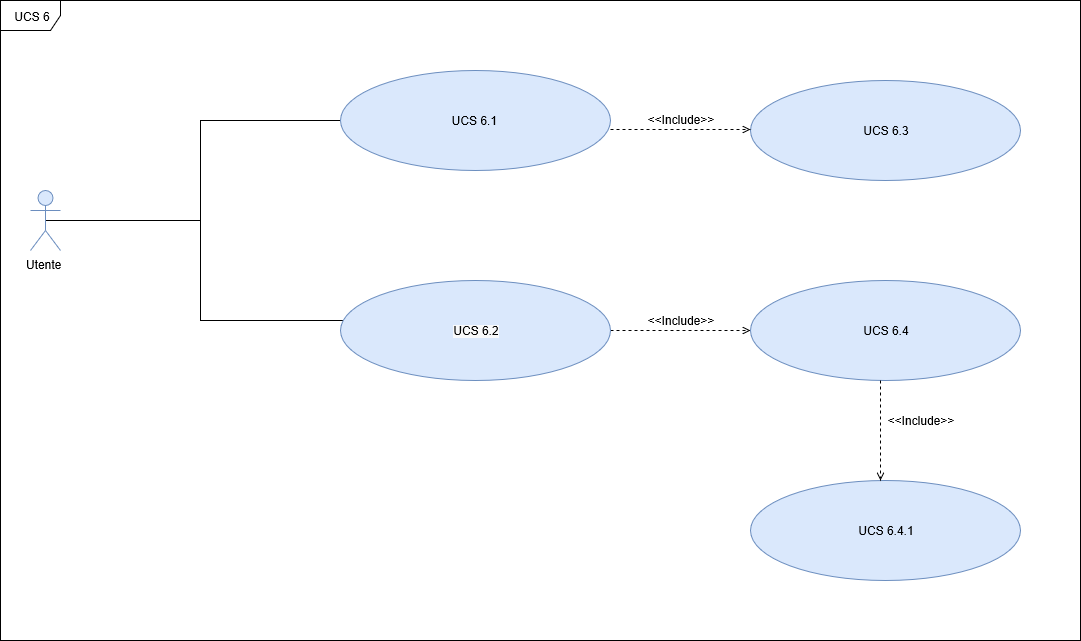

The diagram above was exported from draw.io. Its source (the exported page's mxGraphModel, read from the mxfile embedded in the PNG):
<mxGraphModel grid="1" shadow="0" math="0" background="#ffffff" pageHeight="826" pageWidth="1169" pageScale="1" page="1" fold="1" arrows="1" connect="1" tooltips="1" guides="1" gridSize="10" dy="784" dx="1441">
  <root>
    <mxCell id="0" />
    <mxCell id="1" parent="0" />
    <mxCell id="yFqueE0bvkqC2CLvMh4e-42" value="UCS 6" parent="1" vertex="1" style="shape=umlFrame;whiteSpace=wrap;html=1;">
      <mxGeometry as="geometry" height="640" width="1080" y="180" x="60" />
    </mxCell>
    <mxCell id="yFqueE0bvkqC2CLvMh4e-50" source="yFqueE0bvkqC2CLvMh4e-43" parent="1" style="edgeStyle=orthogonalEdgeStyle;rounded=0;orthogonalLoop=1;jettySize=auto;html=1;exitX=0.5;exitY=0.5;exitDx=0;exitDy=0;exitPerimeter=0;endArrow=none;endFill=0;" target="yFqueE0bvkqC2CLvMh4e-49" edge="1">
      <mxGeometry as="geometry" relative="1">
        <mxPoint as="targetPoint" y="400" x="200" />
        <Array as="points">
          <mxPoint y="400" x="260" />
          <mxPoint y="500" x="260" />
        </Array>
      </mxGeometry>
    </mxCell>
    <mxCell id="yFqueE0bvkqC2CLvMh4e-43" value="Utente&amp;nbsp;" parent="1" vertex="1" style="shape=umlActor;verticalLabelPosition=bottom;labelBackgroundColor=#ffffff;verticalAlign=top;html=1;fillColor=#dae8fc;strokeColor=#6c8ebf;">
      <mxGeometry as="geometry" height="60" width="30" y="370" x="90" />
    </mxCell>
    <mxCell id="yFqueE0bvkqC2CLvMh4e-51" source="yFqueE0bvkqC2CLvMh4e-47" parent="1" style="edgeStyle=orthogonalEdgeStyle;rounded=0;orthogonalLoop=1;jettySize=auto;html=1;exitX=0;exitY=0.5;exitDx=0;exitDy=0;endArrow=none;endFill=0;" edge="1">
      <mxGeometry as="geometry" relative="1">
        <mxPoint as="targetPoint" y="410" x="260" />
      </mxGeometry>
    </mxCell>
    <mxCell id="yFqueE0bvkqC2CLvMh4e-47" value="UCS 6.1&amp;nbsp;" parent="1" vertex="1" style="ellipse;whiteSpace=wrap;html=1;fillColor=#dae8fc;strokeColor=#6c8ebf;">
      <mxGeometry as="geometry" height="100" width="270" y="250" x="400" />
    </mxCell>
    <mxCell id="yFqueE0bvkqC2CLvMh4e-57" source="yFqueE0bvkqC2CLvMh4e-49" parent="1" style="edgeStyle=orthogonalEdgeStyle;rounded=0;orthogonalLoop=1;jettySize=auto;html=1;exitX=1;exitY=0.5;exitDx=0;exitDy=0;entryX=0;entryY=0.5;entryDx=0;entryDy=0;dashed=1;startArrow=none;startFill=0;endArrow=open;endFill=0;" target="yFqueE0bvkqC2CLvMh4e-56" edge="1">
      <mxGeometry as="geometry" relative="1" />
    </mxCell>
    <mxCell id="yFqueE0bvkqC2CLvMh4e-49" value="&lt;span style=&quot;display: inline ; float: none ; background-color: rgb(248 , 249 , 250) ; color: rgb(0 , 0 , 0) ; font-family: &amp;#34;helvetica&amp;#34; ; font-size: 12px ; font-style: normal ; font-variant: normal ; font-weight: normal ; letter-spacing: normal ; line-height: 1.2 ; overflow-wrap: normal ; text-align: center ; text-decoration: none ; text-indent: 0px ; text-transform: none ; white-space: normal ; word-spacing: 0px&quot;&gt;UCS 6.2&lt;/span&gt;" parent="1" vertex="1" style="ellipse;whiteSpace=wrap;html=1;fillColor=#dae8fc;strokeColor=#6c8ebf;">
      <mxGeometry as="geometry" height="100" width="270" y="460" x="400" />
    </mxCell>
    <mxCell id="yFqueE0bvkqC2CLvMh4e-52" value="UCS 6.3" parent="1" vertex="1" style="ellipse;whiteSpace=wrap;html=1;fillColor=#dae8fc;strokeColor=#6c8ebf;">
      <mxGeometry as="geometry" height="100" width="270" y="260" x="810" />
    </mxCell>
    <mxCell id="yFqueE0bvkqC2CLvMh4e-56" value="UCS 6.4" parent="1" vertex="1" style="ellipse;whiteSpace=wrap;html=1;fillColor=#dae8fc;strokeColor=#6c8ebf;">
      <mxGeometry as="geometry" height="100" width="270" y="460" x="810" />
    </mxCell>
    <mxCell id="yFqueE0bvkqC2CLvMh4e-58" value="&amp;lt;&amp;lt;Include&amp;gt;&amp;gt;" parent="1" vertex="1" style="text;html=1;strokeColor=none;fillColor=none;align=center;verticalAlign=middle;whiteSpace=wrap;rounded=0;">
      <mxGeometry as="geometry" height="20" width="40" y="490" x="720" />
    </mxCell>
    <mxCell id="yFqueE0bvkqC2CLvMh4e-61" value="UCS 6.4.1" parent="1" vertex="1" style="ellipse;whiteSpace=wrap;html=1;fillColor=#dae8fc;strokeColor=#6c8ebf;">
      <mxGeometry as="geometry" height="100" width="270" y="660" x="810" />
    </mxCell>
    <mxCell id="bSFokla8NiKAQN6m4KR3-1" parent="1" style="edgeStyle=orthogonalEdgeStyle;rounded=0;orthogonalLoop=1;jettySize=auto;html=1;exitX=1;exitY=0.5;exitDx=0;exitDy=0;entryX=0;entryY=0.5;entryDx=0;entryDy=0;dashed=1;startArrow=none;startFill=0;endArrow=open;endFill=0;" edge="1">
      <mxGeometry as="geometry" relative="1">
        <mxPoint as="sourcePoint" y="309" x="670" />
        <mxPoint as="targetPoint" y="309" x="810" />
      </mxGeometry>
    </mxCell>
    <mxCell id="bSFokla8NiKAQN6m4KR3-2" value="&amp;lt;&amp;lt;Include&amp;gt;&amp;gt;" parent="1" vertex="1" style="text;html=1;strokeColor=none;fillColor=none;align=center;verticalAlign=middle;whiteSpace=wrap;rounded=0;">
      <mxGeometry as="geometry" height="20" width="40" y="289" x="720" />
    </mxCell>
    <mxCell id="bSFokla8NiKAQN6m4KR3-4" parent="1" style="edgeStyle=orthogonalEdgeStyle;rounded=0;orthogonalLoop=1;jettySize=auto;html=1;exitX=1;exitY=0.5;exitDx=0;exitDy=0;dashed=1;startArrow=none;startFill=0;endArrow=open;endFill=0;" edge="1">
      <mxGeometry as="geometry" relative="1">
        <mxPoint as="sourcePoint" y="560" x="940" />
        <mxPoint as="targetPoint" y="660" x="940" />
      </mxGeometry>
    </mxCell>
    <mxCell id="bSFokla8NiKAQN6m4KR3-6" value="&amp;lt;&amp;lt;Include&amp;gt;&amp;gt;" parent="1" vertex="1" style="text;html=1;strokeColor=none;fillColor=none;align=center;verticalAlign=middle;whiteSpace=wrap;rounded=0;">
      <mxGeometry as="geometry" height="20" width="40" y="590" x="960" />
    </mxCell>
  </root>
</mxGraphModel>